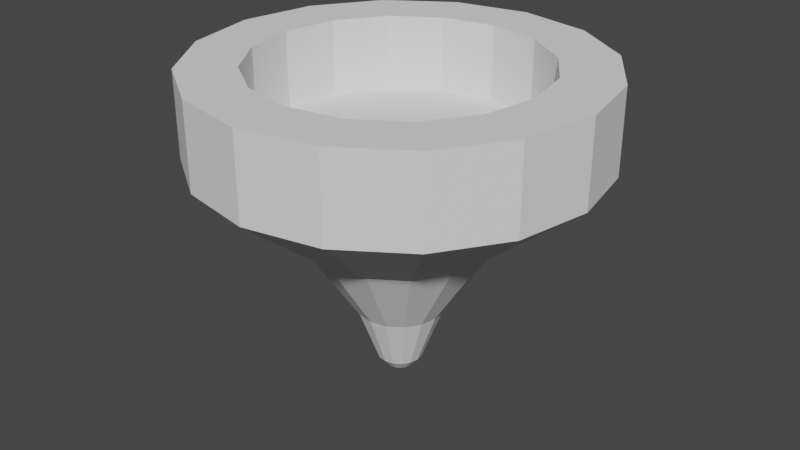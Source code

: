 # Source: playerTop.blend  (saved by Blender 2.91.10; exported with 4.5.12 LTS)
import bpy
from mathutils import Matrix  # noqa: F401  (used for matrix-valued properties, if any)

bpy.ops.wm.read_factory_settings(use_empty=True)
scene = bpy.context.scene
scene.name = 'Scene'

# ---- collections
col_collection = bpy.data.collections.new('Collection'); scene.collection.children.link(col_collection)

# ---- world
world_world = bpy.data.worlds.new('World'); scene.world = world_world
world_world.use_nodes = True; world_world.node_tree.nodes.clear()
_N = world_world.node_tree.nodes; _L = world_world.node_tree.links
n0 = _N.new('ShaderNodeOutputWorld'); n0.name = 'World Output'; n0.location = (300, 300)
n1 = _N.new('ShaderNodeBackground'); n1.name = 'Background'; n1.location = (10, 300)
n1.inputs[0].default_value = (0.05088, 0.05088, 0.05088, 1.0)
_L.new(n1.outputs[0], n0.inputs[0])
n0.is_active_output = True
world_world.color = (0.05088, 0.05088, 0.05088)
world_world.use_sun_shadow = False
world_world.sun_shadow_jitter_overblur = 0.0

# ---- meshes
me_circle = bpy.data.meshes.new('Circle')
me_circle.from_pydata([(-4.887e-08, 0.03834, -0.3459), (-0.01467, 0.03542, -0.3459), (-0.02711, 0.02711, -0.3459), (-0.03542, 0.01467, -0.3459), (-0.03834, -5.685e-11, -0.3459), (-0.03542, -0.01467, -0.3459), (-0.02711, -0.02711, -0.3459), (-0.01467, -0.03542, -0.3459), (-5.466e-08, -0.03834, -0.3459), (0.01467, -0.03542, -0.3459), (0.02711, -0.02711, -0.3459), (0.03542, -0.01467, -0.3459), (0.03834, 2.076e-09, -0.3459), (0.03542, 0.01467, -0.3459), (0.02711, 0.02711, -0.3459), (0.01467, 0.03542, -0.3459), (-5.309e-08, 0.0, -0.3677), (0.0, 0.6, 0.3503), (-0.2296, 0.5543, 0.3503), (-0.4243, 0.4243, 0.3503), (-0.5543, 0.2296, 0.3503), (-0.6, -2.623e-08, 0.3503), (-0.5543, -0.2296, 0.3503), (-0.4243, -0.4243, 0.3503), (-0.2296, -0.5543, 0.3503), (-9.06e-08, -0.6, 0.3503), (0.2296, -0.5543, 0.3503), (0.4243, -0.4243, 0.3503), (0.5543, -0.2296, 0.3503), (0.6, 7.155e-09, 0.3503), (0.5543, 0.2296, 0.3503), (0.4243, 0.4243, 0.3503), (0.2296, 0.5543, 0.3503), (0.0, 0.6, 0.6069), (-0.2296, 0.5543, 0.6069), (-0.4243, 0.4243, 0.6069), (-0.5543, 0.2296, 0.6069), (-0.6, -2.623e-08, 0.6069), (-0.5543, -0.2296, 0.6069), (-0.4243, -0.4243, 0.6069), (-0.2296, -0.5543, 0.6069), (-9.06e-08, -0.6, 0.6069), (0.2296, -0.5543, 0.6069), (0.4243, -0.4243, 0.6069), (0.5543, -0.2296, 0.6069), (0.6, 7.155e-09, 0.6069), (0.5543, 0.2296, 0.6069), (0.4243, 0.4243, 0.6069), (0.2296, 0.5543, 0.6069), (-1.521e-08, 0.4281, 0.6069), (-0.1638, 0.3955, 0.6069), (-0.3027, 0.3027, 0.6069), (-0.3955, 0.1638, 0.6069), (-0.4281, -1.871e-08, 0.6069), (-0.3955, -0.1638, 0.6069), (-0.3027, -0.3027, 0.6069), (-0.1638, -0.3955, 0.6069), (-7.985e-08, -0.4281, 0.6069), (0.1638, -0.3955, 0.6069), (0.3027, -0.3027, 0.6069), (0.3955, -0.1638, 0.6069), (0.4281, 5.105e-09, 0.6069), (0.3955, 0.1638, 0.6069), (0.3027, 0.3027, 0.6069), (0.1638, 0.3955, 0.6069), (-1.521e-08, 0.4281, 0.376), (-0.1638, 0.3955, 0.376), (-0.3027, 0.3027, 0.376), (-0.3955, 0.1638, 0.376), (-0.4281, -1.871e-08, 0.376), (-0.3955, -0.1638, 0.376), (-0.3027, -0.3027, 0.376), (-0.1638, -0.3955, 0.376), (-7.985e-08, -0.4281, 0.376), (0.1638, -0.3955, 0.376), (0.3027, -0.3027, 0.376), (0.3955, -0.1638, 0.376), (0.4281, 5.105e-09, 0.376), (0.3955, 0.1638, 0.376), (0.3027, 0.3027, 0.376), (0.1638, 0.3955, 0.376), (-4.47e-08, 1.863e-09, 0.376), (-2.789e-08, 0.2933, 0.1027), (0.1122, 0.2709, 0.1027), (0.1122, -0.2709, 0.1027), (-7.217e-08, -0.2933, 0.1027), (-0.2074, 0.2074, 0.1027), (-0.1122, 0.2709, 0.1027), (0.2074, -0.2074, 0.1027), (-0.2709, 0.1122, 0.1027), (0.2709, -0.1122, 0.1027), (-0.2933, -1.529e-08, 0.1027), (0.2933, 1.03e-09, 0.1027), (-0.2709, -0.1122, 0.1027), (0.2709, 0.1122, 0.1027), (-0.2074, -0.2074, 0.1027), (0.2074, 0.2074, 0.1027), (-0.1122, -0.2709, 0.1027), (0.02629, 0.06347, -0.3112), (-5.673e-08, -0.06869, -0.3112), (-0.02629, 0.06347, -0.3112), (-4.635e-08, 0.06869, -0.3112), (0.02629, -0.06347, -0.3112), (-0.04857, 0.04857, -0.3112), (0.04857, -0.04857, -0.3112), (-0.06347, 0.02629, -0.3112), (0.06347, -0.02629, -0.3112), (-0.06869, -3.375e-09, -0.3112), (0.06869, 4.47e-10, -0.3112), (-0.06347, -0.02629, -0.3112), (0.06347, 0.02629, -0.3112), (-0.04857, -0.04857, -0.3112), (0.04857, 0.04857, -0.3112), (-0.02629, -0.06347, -0.3112), (-4.23e-08, 0.1321, -0.1428), (0.05055, -0.122, -0.1428), (-0.0934, 0.0934, -0.1428), (0.0934, -0.0934, -0.1428), (-0.122, 0.05055, -0.1428), (0.122, -0.05055, -0.1428), (-0.1321, -6.82e-09, -0.1428), (0.1321, 5.29e-10, -0.1428), (-0.122, -0.05055, -0.1428), (0.122, 0.05055, -0.1428), (-0.0934, -0.0934, -0.1428), (0.0934, 0.0934, -0.1428), (-0.05055, -0.122, -0.1428), (0.05055, 0.122, -0.1428), (-6.224e-08, -0.1321, -0.1428), (-0.05055, 0.122, -0.1428)], [], [(0, 15, 16), (9, 8, 16), (2, 1, 16), (10, 9, 16), (3, 2, 16), (11, 10, 16), (4, 3, 16), (12, 11, 16), (5, 4, 16), (13, 12, 16), (6, 5, 16), (14, 13, 16), (7, 6, 16), (15, 14, 16), (8, 7, 16), (1, 0, 16), (83, 82, 17, 32), (85, 84, 26, 25), (87, 86, 19, 18), (84, 88, 27, 26), (86, 89, 20, 19), (88, 90, 28, 27), (89, 91, 21, 20), (90, 92, 29, 28), (91, 93, 22, 21), (92, 94, 30, 29), (93, 95, 23, 22), (94, 96, 31, 30), (95, 97, 24, 23), (96, 83, 32, 31), (97, 85, 25, 24), (82, 87, 18, 17), (30, 31, 47, 46), (23, 24, 40, 39), (31, 32, 48, 47), (24, 25, 41, 40), (17, 18, 34, 33), (32, 17, 33, 48), (25, 26, 42, 41), (18, 19, 35, 34), (26, 27, 43, 42), (19, 20, 36, 35), (27, 28, 44, 43), (20, 21, 37, 36), (28, 29, 45, 44), (21, 22, 38, 37), (29, 30, 46, 45), (22, 23, 39, 38), (36, 37, 53, 52), (44, 45, 61, 60), (37, 38, 54, 53), (45, 46, 62, 61), (38, 39, 55, 54), (46, 47, 63, 62), (39, 40, 56, 55), (47, 48, 64, 63), (40, 41, 57, 56), (33, 34, 50, 49), (48, 33, 49, 64), (41, 42, 58, 57), (34, 35, 51, 50), (42, 43, 59, 58), (35, 36, 52, 51), (43, 44, 60, 59), (57, 58, 74, 73), (50, 51, 67, 66), (58, 59, 75, 74), (51, 52, 68, 67), (59, 60, 76, 75), (52, 53, 69, 68), (60, 61, 77, 76), (53, 54, 70, 69), (61, 62, 78, 77), (54, 55, 71, 70), (62, 63, 79, 78), (55, 56, 72, 71), (63, 64, 80, 79), (56, 57, 73, 72), (49, 50, 66, 65), (64, 49, 65, 80), (78, 79, 81), (71, 72, 81), (79, 80, 81), (72, 73, 81), (65, 66, 81), (80, 65, 81), (73, 74, 81), (66, 67, 81), (74, 75, 81), (67, 68, 81), (75, 76, 81), (68, 69, 81), (76, 77, 81), (69, 70, 81), (77, 78, 81), (70, 71, 81), (114, 129, 87, 82), (126, 128, 85, 97), (125, 127, 83, 96), (124, 126, 97, 95), (123, 125, 96, 94), (122, 124, 95, 93), (121, 123, 94, 92), (120, 122, 93, 91), (119, 121, 92, 90), (118, 120, 91, 89), (117, 119, 90, 88), (116, 118, 89, 86), (115, 117, 88, 84), (129, 116, 86, 87), (128, 115, 84, 85), (127, 114, 82, 83), (15, 0, 101, 98), (8, 9, 102, 99), (1, 2, 103, 100), (9, 10, 104, 102), (2, 3, 105, 103), (10, 11, 106, 104), (3, 4, 107, 105), (11, 12, 108, 106), (4, 5, 109, 107), (12, 13, 110, 108), (5, 6, 111, 109), (13, 14, 112, 110), (6, 7, 113, 111), (14, 15, 98, 112), (7, 8, 99, 113), (0, 1, 100, 101), (98, 101, 114, 127), (99, 102, 115, 128), (100, 103, 116, 129), (102, 104, 117, 115), (103, 105, 118, 116), (104, 106, 119, 117), (105, 107, 120, 118), (106, 108, 121, 119), (107, 109, 122, 120), (108, 110, 123, 121), (109, 111, 124, 122), (110, 112, 125, 123), (111, 113, 126, 124), (112, 98, 127, 125), (113, 99, 128, 126), (101, 100, 129, 114)])
_uv = me_circle.uv_layers.new(name='UVMap')
_uv.uv.foreach_set('vector', [0.6918, 0.9779, 0.6881, 0.9769, 0.6878, 0.9911, 0.6747, 0.9952, 0.6774, 0.9978, 0.6878, 0.9911, 0.5343, 0.351, 0.5387, 0.3513, 0.5412, 0.3423, 0.6736, 0.9915, 0.6747, 0.9952, 0.6878, 0.9911, 0.264, 0.7313, 0.2617, 0.7342, 0.2753, 0.7366, 0.6742, 0.9872, 0.6736, 0.9915, 0.6878, 0.9911, 0.2674, 0.7284, 0.264, 0.7313, 0.2753, 0.7366, 0.6763, 0.9831, 0.6742, 0.9872, 0.6878, 0.9911, 0.2716, 0.7259, 0.2674, 0.7284, 0.2753, 0.7366, 0.6797, 0.9796, 0.6763, 0.9831, 0.6878, 0.9911, 0.2757, 0.7242, 0.2716, 0.7259, 0.2753, 0.7366, 0.6839, 0.9775, 0.6797, 0.9796, 0.6878, 0.9911, 0.2793, 0.7235, 0.2757, 0.7242, 0.2753, 0.7366, 0.6881, 0.9769, 0.6839, 0.9775, 0.6878, 0.9911, 0.5436, 0.009004, 0.548, 0.008692, 0.5412, 0.0, 0.6944, 0.9805, 0.6918, 0.9779, 0.6878, 0.9911, 0.6449, 0.8377, 0.6733, 0.8459, 0.6944, 0.7301, 0.6363, 0.7132, 0.5596, 0.1654, 0.5227, 0.1654, 0.5034, 0.2607, 0.579, 0.2607, 0.5227, 0.5078, 0.4885, 0.5054, 0.4335, 0.5981, 0.5034, 0.603, 0.5425, 0.9778, 0.534, 0.9495, 0.4095, 0.942, 0.4269, 1.0, 0.1244, 0.6405, 0.1417, 0.6187, 0.04012, 0.558, 0.004781, 0.6027, 0.534, 0.9495, 0.5383, 0.9169, 0.4182, 0.8754, 0.4095, 0.942, 0.1417, 0.6187, 0.1681, 0.5964, 0.09417, 0.5124, 0.04012, 0.558, 0.5383, 0.9169, 0.5547, 0.8851, 0.4517, 0.8103, 0.4182, 0.8754, 0.1681, 0.5964, 0.1996, 0.5772, 0.1587, 0.4731, 0.09417, 0.5124, 0.5547, 0.8851, 0.5807, 0.8589, 0.5049, 0.7566, 0.4517, 0.8103, 0.1996, 0.5772, 0.2315, 0.5639, 0.2239, 0.4458, 0.1587, 0.4731, 0.5807, 0.8589, 0.6124, 0.8422, 0.5698, 0.7225, 0.5049, 0.7566, 0.2315, 0.5639, 0.2588, 0.5585, 0.2798, 0.4348, 0.2239, 0.4458, 0.6124, 0.8422, 0.6449, 0.8377, 0.6363, 0.7132, 0.5698, 0.7225, 0.5938, 0.163, 0.5596, 0.1654, 0.579, 0.2607, 0.6488, 0.2558, 0.5596, 0.5078, 0.5227, 0.5078, 0.5034, 0.603, 0.579, 0.603, 0.5049, 0.7566, 0.5698, 0.7225, 0.5316, 0.6847, 0.4668, 0.7188, 0.7023, 0.2467, 0.6488, 0.2558, 0.6488, 0.3374, 0.7023, 0.3284, 0.7023, 0.5891, 0.6488, 0.5981, 0.6488, 0.6798, 0.7023, 0.6707, 0.6488, 0.2558, 0.579, 0.2607, 0.579, 0.3423, 0.6488, 0.3374, 0.579, 0.603, 0.5034, 0.603, 0.5034, 0.6847, 0.579, 0.6847, 0.6488, 0.5981, 0.579, 0.603, 0.579, 0.6847, 0.6488, 0.6798, 0.579, 0.2607, 0.5034, 0.2607, 0.5034, 0.3423, 0.579, 0.3423, 0.5034, 0.603, 0.4335, 0.5981, 0.4335, 0.6798, 0.5034, 0.6847, 0.5034, 0.2607, 0.4335, 0.2558, 0.4335, 0.3374, 0.5034, 0.3423, 0.4335, 0.5981, 0.3801, 0.5891, 0.3801, 0.6707, 0.4335, 0.6798, 0.4335, 0.2558, 0.3801, 0.2467, 0.3801, 0.3284, 0.4335, 0.3374, 0.04012, 0.558, 0.09417, 0.5124, 0.05405, 0.4467, 0.0, 0.4922, 0.4182, 0.8754, 0.4517, 0.8103, 0.4136, 0.7725, 0.3801, 0.8376, 0.09417, 0.5124, 0.1587, 0.4731, 0.1186, 0.4073, 0.05405, 0.4467, 0.4517, 0.8103, 0.5049, 0.7566, 0.4668, 0.7188, 0.4136, 0.7725, 0.1587, 0.4731, 0.2239, 0.4458, 0.1838, 0.3801, 0.1186, 0.4073, 0.08239, 0.3511, 0.1522, 0.3801, 0.1631, 0.3256, 0.1132, 0.305, 0.2977, 0.02893, 0.2278, 0.0, 0.217, 0.05444, 0.2668, 0.07509, 0.1522, 0.3801, 0.2278, 0.3801, 0.217, 0.3256, 0.1631, 0.3256, 0.2278, 0.0, 0.1522, 5.96e-08, 0.1631, 0.05444, 0.217, 0.05444, 0.2278, 0.3801, 0.2977, 0.3511, 0.2668, 0.305, 0.217, 0.3256, 0.1522, 5.96e-08, 0.08239, 0.02893, 0.1132, 0.07509, 0.1631, 0.05444, 0.2977, 0.3511, 0.3511, 0.2977, 0.305, 0.2668, 0.2668, 0.305, 0.08239, 0.02893, 0.02893, 0.08239, 0.07509, 0.1132, 0.1132, 0.07509, 0.3511, 0.2977, 0.3801, 0.2278, 0.3256, 0.217, 0.305, 0.2668, 0.0, 0.1522, 0.0, 0.2278, 0.05444, 0.217, 0.05444, 0.1631, 0.02893, 0.08239, 0.0, 0.1522, 0.05444, 0.1631, 0.07509, 0.1132, 0.3801, 0.2278, 0.3801, 0.1522, 0.3256, 0.1631, 0.3256, 0.217, 0.0, 0.2278, 0.02893, 0.2977, 0.07509, 0.2668, 0.05444, 0.217, 0.3801, 0.1522, 0.3511, 0.08239, 0.305, 0.1132, 0.3256, 0.1631, 0.02893, 0.2977, 0.08239, 0.3511, 0.1132, 0.305, 0.07509, 0.2668, 0.3511, 0.08239, 0.2977, 0.02893, 0.2668, 0.07509, 0.305, 0.1132, 0.2897, 0.468, 0.2897, 0.522, 0.3632, 0.522, 0.3632, 0.468, 0.7757, 0.08797, 0.7792, 0.03814, 0.7058, 0.03814, 0.7023, 0.08797, 0.2897, 0.522, 0.2862, 0.5718, 0.3597, 0.5718, 0.3632, 0.522, 0.7792, 0.03814, 0.7857, 0.0, 0.7122, 0.0, 0.7058, 0.03814, 0.2862, 0.5718, 0.2798, 0.6099, 0.3533, 0.6099, 0.3597, 0.5718, 0.7023, 0.2299, 0.718, 0.2797, 0.7663, 0.2797, 0.7506, 0.2299, 0.2798, 0.6099, 0.2874, 0.6598, 0.3567, 0.6598, 0.3491, 0.6099, 0.718, 0.2797, 0.718, 0.3337, 0.7663, 0.3337, 0.7663, 0.2797, 0.2874, 0.6598, 0.2874, 0.7137, 0.3567, 0.7137, 0.3567, 0.6598, 0.718, 0.3337, 0.7023, 0.3835, 0.7506, 0.3835, 0.7663, 0.3337, 0.2874, 0.7137, 0.2798, 0.7636, 0.3491, 0.7636, 0.3567, 0.7137, 0.2798, 0.3801, 0.2862, 0.4182, 0.3597, 0.4182, 0.3533, 0.3801, 0.7857, 0.2299, 0.7792, 0.1917, 0.7058, 0.1917, 0.7122, 0.2299, 0.2862, 0.4182, 0.2897, 0.468, 0.3632, 0.468, 0.3597, 0.4182, 0.7757, 0.1419, 0.7757, 0.08797, 0.7023, 0.08797, 0.7023, 0.1419, 0.7792, 0.1917, 0.7757, 0.1419, 0.7023, 0.1419, 0.7058, 0.1917, 0.6944, 0.7933, 0.6944, 0.8472, 0.83, 0.8203, 0.9656, 0.7933, 0.945, 0.7435, 0.83, 0.8203, 0.6944, 0.8472, 0.7151, 0.8971, 0.83, 0.8203, 0.945, 0.7435, 0.9068, 0.7053, 0.83, 0.8203, 0.7532, 0.9352, 0.8031, 0.9558, 0.83, 0.8203, 0.7151, 0.8971, 0.7532, 0.9352, 0.83, 0.8203, 0.9068, 0.7053, 0.857, 0.6847, 0.83, 0.8203, 0.8031, 0.9558, 0.857, 0.9558, 0.83, 0.8203, 0.857, 0.6847, 0.8031, 0.6847, 0.83, 0.8203, 0.857, 0.9558, 0.9068, 0.9352, 0.83, 0.8203, 0.8031, 0.6847, 0.7532, 0.7053, 0.83, 0.8203, 0.9068, 0.9352, 0.945, 0.8971, 0.83, 0.8203, 0.7532, 0.7053, 0.7151, 0.7435, 0.83, 0.8203, 0.945, 0.8971, 0.9656, 0.8472, 0.83, 0.8203, 0.7151, 0.7435, 0.6944, 0.7933, 0.83, 0.8203, 0.9656, 0.8472, 0.9656, 0.7933, 0.83, 0.8203, 0.5495, 0.421, 0.5328, 0.421, 0.5227, 0.5078, 0.5596, 0.5078, 0.5649, 0.07759, 0.5495, 0.07867, 0.5596, 0.1654, 0.5938, 0.163, 0.6519, 0.9221, 0.6666, 0.92, 0.6449, 0.8377, 0.6124, 0.8422, 0.2535, 0.6554, 0.2658, 0.653, 0.2588, 0.5585, 0.2315, 0.5639, 0.6376, 0.9296, 0.6519, 0.9221, 0.6124, 0.8422, 0.5807, 0.8589, 0.2391, 0.6614, 0.2535, 0.6554, 0.2315, 0.5639, 0.1996, 0.5772, 0.6259, 0.9414, 0.6376, 0.9296, 0.5807, 0.8589, 0.5547, 0.8851, 0.2249, 0.6701, 0.2391, 0.6614, 0.1996, 0.5772, 0.1681, 0.5964, 0.6185, 0.9558, 0.6259, 0.9414, 0.5547, 0.8851, 0.5383, 0.9169, 0.213, 0.6801, 0.2249, 0.6701, 0.1681, 0.5964, 0.1417, 0.6187, 0.6166, 0.9704, 0.6185, 0.9558, 0.5383, 0.9169, 0.534, 0.9495, 0.2053, 0.69, 0.213, 0.6801, 0.1417, 0.6187, 0.1244, 0.6405, 0.5328, 0.07867, 0.5175, 0.07759, 0.4885, 0.163, 0.5227, 0.1654, 0.5328, 0.421, 0.5175, 0.4199, 0.4885, 0.5054, 0.5227, 0.5078, 0.5495, 0.07867, 0.5328, 0.07867, 0.5227, 0.1654, 0.5596, 0.1654, 0.5649, 0.4199, 0.5495, 0.421, 0.5596, 0.5078, 0.5938, 0.5054, 0.548, 0.351, 0.5436, 0.3513, 0.5455, 0.364, 0.5535, 0.3634, 0.5436, 0.009004, 0.5387, 0.009004, 0.5368, 0.02166, 0.5455, 0.02166, 0.5387, 0.3513, 0.5343, 0.351, 0.5288, 0.3634, 0.5368, 0.364, 0.5387, 0.009004, 0.5343, 0.008692, 0.5288, 0.0211, 0.5368, 0.02166, 0.2617, 0.7342, 0.264, 0.7313, 0.2524, 0.7227, 0.2483, 0.7278, 0.6736, 0.9915, 0.6742, 0.9872, 0.6608, 0.9816, 0.6598, 0.9893, 0.264, 0.7313, 0.2674, 0.7284, 0.2585, 0.7175, 0.2524, 0.7227, 0.6742, 0.9872, 0.6763, 0.9831, 0.6646, 0.9742, 0.6608, 0.9816, 0.2674, 0.7284, 0.2716, 0.7259, 0.2659, 0.713, 0.2585, 0.7175, 0.6763, 0.9831, 0.6797, 0.9796, 0.6707, 0.968, 0.6646, 0.9742, 0.2716, 0.7259, 0.2757, 0.7242, 0.2734, 0.7099, 0.2659, 0.713, 0.6797, 0.9796, 0.6839, 0.9775, 0.6781, 0.9641, 0.6707, 0.968, 0.2757, 0.7242, 0.2793, 0.7235, 0.2798, 0.7086, 0.2734, 0.7099, 0.6839, 0.9775, 0.6881, 0.9769, 0.6858, 0.9631, 0.6781, 0.9641, 0.548, 0.008692, 0.5436, 0.009004, 0.5455, 0.02166, 0.5535, 0.0211, 0.5436, 0.3513, 0.5387, 0.3513, 0.5368, 0.364, 0.5455, 0.364, 0.5535, 0.3634, 0.5455, 0.364, 0.5495, 0.421, 0.5649, 0.4199, 0.5455, 0.02166, 0.5368, 0.02166, 0.5328, 0.07867, 0.5495, 0.07867, 0.5368, 0.364, 0.5288, 0.3634, 0.5175, 0.4199, 0.5328, 0.421, 0.5368, 0.02166, 0.5288, 0.0211, 0.5175, 0.07759, 0.5328, 0.07867, 0.2483, 0.7278, 0.2524, 0.7227, 0.213, 0.6801, 0.2053, 0.69, 0.5288, 0.0211, 0.5227, 0.02007, 0.5057, 0.0756, 0.5175, 0.07759, 0.2524, 0.7227, 0.2585, 0.7175, 0.2249, 0.6701, 0.213, 0.6801, 0.6608, 0.9816, 0.6646, 0.9742, 0.6259, 0.9414, 0.6185, 0.9558, 0.2585, 0.7175, 0.2659, 0.713, 0.2391, 0.6614, 0.2249, 0.6701, 0.6646, 0.9742, 0.6707, 0.968, 0.6376, 0.9296, 0.6259, 0.9414, 0.2659, 0.713, 0.2734, 0.7099, 0.2535, 0.6554, 0.2391, 0.6614, 0.6707, 0.968, 0.6781, 0.9641, 0.6519, 0.9221, 0.6376, 0.9296, 0.2734, 0.7099, 0.2798, 0.7086, 0.2658, 0.653, 0.2535, 0.6554, 0.5596, 0.3624, 0.5535, 0.3634, 0.5649, 0.4199, 0.5766, 0.4179, 0.5535, 0.0211, 0.5455, 0.02166, 0.5495, 0.07867, 0.5649, 0.07759, 0.5455, 0.364, 0.5368, 0.364, 0.5328, 0.421, 0.5495, 0.421])
me_circle.use_remesh_fix_poles = True
me_circle.use_remesh_preserve_attributes = False
me_circle.use_mirror_vertex_groups = False
me_circle.update()

# ---- objects
ob_circle = bpy.data.objects.new('Circle', me_circle)

# ---- transforms, parenting, visibility, modifiers, constraints
ob_circle.location = (0.0, 0.0, 0.6014)
ob_circle.scale = (1.633, 1.633, 1.633)
ob_circle.lineart.crease_threshold = 0.0

# ---- collection membership
col_collection.objects.link(ob_circle)

# ---- scene / render settings (as saved in the file)
scene.frame_start = 1; scene.frame_end = 250; scene.frame_set(1)
scene.render.engine = 'BLENDER_EEVEE_NEXT'
scene.cycles.use_denoising = False
scene.cycles.samples = 128
scene.cycles.sampling_pattern = 'TABULATED_SOBOL'
scene.cycles.use_adaptive_sampling = False
scene.cycles.use_light_tree = False
scene.view_settings.view_transform = 'Filmic'
bpy.context.view_layer.update()

# ---- added for rendering (the .blend has no active camera and no usable light): camera, sun
cam_auto = bpy.data.cameras.new('AutoCamera')
cam_auto.lens = 50.0
cam_auto.sensor_width = 36.0
cam_auto.clip_end = 1000.0
ob_auto_camera = bpy.data.objects.new('AutoCamera', cam_auto)
scene.collection.objects.link(ob_auto_camera)
ob_auto_camera.location = (2.95648, -3.54778, 3.16187)
ob_auto_camera.rotation_euler = (1.09748, -7.21219e-08, 0.694738)
scene.camera = ob_auto_camera
light_auto_sun = bpy.data.lights.new('AutoSun', 'SUN')
light_auto_sun.energy = 3.0
light_auto_sun.angle = 0.0523599
ob_auto_sun = bpy.data.objects.new('AutoSun', light_auto_sun)
scene.collection.objects.link(ob_auto_sun)
ob_auto_sun.rotation_euler = (0.872665, 0.174533, 0.523599)
bpy.context.view_layer.update()
